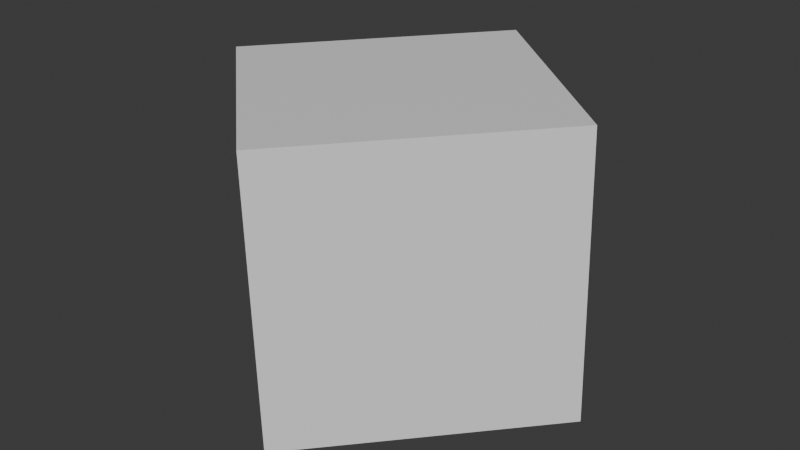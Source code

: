 # Source: manusa1.blend  (saved by Blender 4.2.66; exported with 4.5.12 LTS)
import bpy
from mathutils import Matrix  # noqa: F401  (used for matrix-valued properties, if any)

bpy.ops.wm.read_factory_settings(use_empty=True)
scene = bpy.context.scene
scene.name = 'Scene'

# ---- collections
col_collection = bpy.data.collections.new('Collection'); scene.collection.children.link(col_collection)

# ---- materials (node trees are filled in below, after node groups)
mat_material = bpy.data.materials.new('Material')
mat_material.alpha_threshold = 0.0
mat_material.roughness = 0.5
mat_material.line_color = (0.0, 0.0, 0.0, 1.0)

# ---- material node trees
mat_material.use_nodes = True; mat_material.node_tree.nodes.clear()
_N = mat_material.node_tree.nodes; _L = mat_material.node_tree.links
n0 = _N.new('ShaderNodeOutputMaterial'); n0.name = 'Material Output'; n0.location = (300, 300)
n1 = _N.new('ShaderNodeBsdfPrincipled'); n1.name = 'Principled BSDF'; n1.location = (10, 300)
n1.inputs[3].default_value = 1.45
_L.new(n1.outputs[0], n0.inputs[0])
n0.is_active_output = True

# ---- world
world_world = bpy.data.worlds.new('World'); scene.world = world_world
world_world.use_nodes = True; world_world.node_tree.nodes.clear()
_N = world_world.node_tree.nodes; _L = world_world.node_tree.links
n0 = _N.new('ShaderNodeOutputWorld'); n0.name = 'World Output'; n0.location = (300, 300)
n1 = _N.new('ShaderNodeBackground'); n1.name = 'Background'; n1.location = (10, 300)
n1.inputs[0].default_value = (0.05088, 0.05088, 0.05088, 1.0)
_L.new(n1.outputs[0], n0.inputs[0])
n0.is_active_output = True
world_world.color = (0.05088, 0.05088, 0.05088)
world_world.sun_shadow_jitter_overblur = 0.0

# ---- meshes
me_cube = bpy.data.meshes.new('Cube')
me_cube.from_pydata([(1.0, 1.0, 1.0), (1.0, 1.0, -1.0), (1.0, -1.0, 1.0), (1.0, -1.0, -1.0), (-1.0, 1.0, 1.0), (-1.0, 1.0, -1.0), (-1.0, -1.0, 1.0), (-1.0, -1.0, -1.0)], [], [(0, 4, 6, 2), (3, 2, 6, 7), (7, 6, 4, 5), (5, 1, 3, 7), (1, 0, 2, 3), (5, 4, 0, 1)])
_uv = me_cube.uv_layers.new(name='UVMap')
_uv.uv.foreach_set('vector', [0.625, 0.5, 0.875, 0.5, 0.875, 0.75, 0.625, 0.75, 0.375, 0.75, 0.625, 0.75, 0.625, 1.0, 0.375, 1.0, 0.375, 0.0, 0.625, 0.0, 0.625, 0.25, 0.375, 0.25, 0.125, 0.5, 0.375, 0.5, 0.375, 0.75, 0.125, 0.75, 0.375, 0.5, 0.625, 0.5, 0.625, 0.75, 0.375, 0.75, 0.375, 0.25, 0.625, 0.25, 0.625, 0.5, 0.375, 0.5])
me_cube.materials.append(mat_material)
me_cube.use_mirror_vertex_groups = False
me_cube.update()

# ---- objects
ob_cube = bpy.data.objects.new('Cube', me_cube)

# ---- transforms, parenting, visibility, modifiers, constraints
ob_cube.location = (0.0, 0.0, 0.0)
ob_cube.rotation_euler = (0.0192, -0.03194, -0.7425)
ob_cube.lock_rotations_4d = False
ob_cube.empty_display_type = 'ARROWS'
ob_cube.lineart.crease_threshold = 0.0

# ---- collection membership
col_collection.objects.link(ob_cube)

# ---- scene / render settings (as saved in the file)
scene.frame_start = 1; scene.frame_end = 250; scene.frame_set(1)
scene.render.engine = 'BLENDER_EEVEE_NEXT'
bpy.context.view_layer.update()

# ---- added for rendering (the .blend has no active camera and no usable light): camera, sun
cam_auto = bpy.data.cameras.new('AutoCamera')
cam_auto.lens = 50.0
cam_auto.sensor_width = 36.0
cam_auto.clip_end = 1000.0
ob_auto_camera = bpy.data.objects.new('AutoCamera', cam_auto)
scene.collection.objects.link(ob_auto_camera)
ob_auto_camera.location = (4.22724, -5.07268, 3.38179)
ob_auto_camera.rotation_euler = (1.09748, -7.21219e-08, 0.694738)
scene.camera = ob_auto_camera
light_auto_sun = bpy.data.lights.new('AutoSun', 'SUN')
light_auto_sun.energy = 3.0
light_auto_sun.angle = 0.0523599
ob_auto_sun = bpy.data.objects.new('AutoSun', light_auto_sun)
scene.collection.objects.link(ob_auto_sun)
ob_auto_sun.rotation_euler = (0.872665, 0.174533, 0.523599)
bpy.context.view_layer.update()
